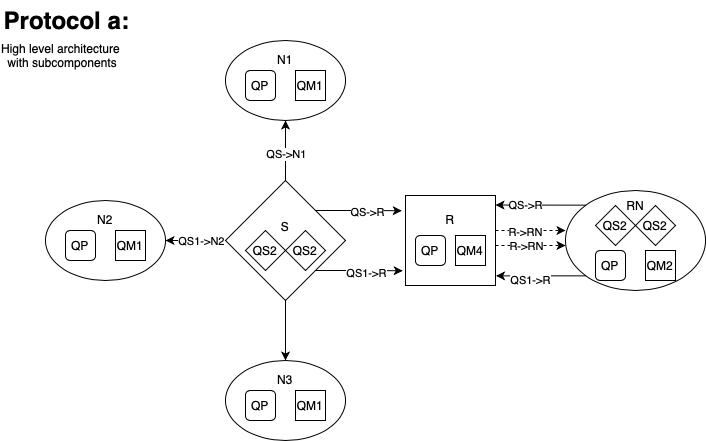

The diagram above was exported from draw.io. Its source (the exported page's mxGraphModel, read from the mxfile embedded in the PNG):
<mxGraphModel dx="1674" dy="802" grid="1" gridSize="10" guides="1" tooltips="1" connect="1" arrows="1" fold="1" page="1" pageScale="1" pageWidth="827" pageHeight="1169" math="0" shadow="0">
  <root>
    <mxCell id="0" />
    <mxCell id="1" parent="0" />
    <mxCell id="TDSQbMUx6A5pPO5LPqoz-36" style="edgeStyle=orthogonalEdgeStyle;rounded=0;orthogonalLoop=1;jettySize=auto;html=1;exitX=0;exitY=0.5;exitDx=0;exitDy=0;entryX=1;entryY=0.5;entryDx=0;entryDy=0;" parent="1" source="TDSQbMUx6A5pPO5LPqoz-15" target="TDSQbMUx6A5pPO5LPqoz-30" edge="1">
      <mxGeometry relative="1" as="geometry" />
    </mxCell>
    <mxCell id="TDSQbMUx6A5pPO5LPqoz-72" value="QS1-&amp;gt;N2" style="edgeLabel;html=1;align=center;verticalAlign=middle;resizable=0;points=[];" parent="TDSQbMUx6A5pPO5LPqoz-36" vertex="1" connectable="0">
      <mxGeometry x="-0.1667" relative="1" as="geometry">
        <mxPoint as="offset" />
      </mxGeometry>
    </mxCell>
    <mxCell id="TDSQbMUx6A5pPO5LPqoz-37" style="edgeStyle=orthogonalEdgeStyle;rounded=0;orthogonalLoop=1;jettySize=auto;html=1;exitX=0.5;exitY=1;exitDx=0;exitDy=0;entryX=0.5;entryY=0;entryDx=0;entryDy=0;" parent="1" source="TDSQbMUx6A5pPO5LPqoz-15" target="TDSQbMUx6A5pPO5LPqoz-33" edge="1">
      <mxGeometry relative="1" as="geometry" />
    </mxCell>
    <mxCell id="TDSQbMUx6A5pPO5LPqoz-38" style="edgeStyle=orthogonalEdgeStyle;rounded=0;orthogonalLoop=1;jettySize=auto;html=1;exitX=0.5;exitY=0;exitDx=0;exitDy=0;entryX=0.5;entryY=1;entryDx=0;entryDy=0;" parent="1" source="TDSQbMUx6A5pPO5LPqoz-15" target="TDSQbMUx6A5pPO5LPqoz-27" edge="1">
      <mxGeometry relative="1" as="geometry" />
    </mxCell>
    <mxCell id="TDSQbMUx6A5pPO5LPqoz-71" value="QS-&amp;gt;N1" style="edgeLabel;html=1;align=center;verticalAlign=middle;resizable=0;points=[];" parent="TDSQbMUx6A5pPO5LPqoz-38" vertex="1" connectable="0">
      <mxGeometry x="-0.092" relative="1" as="geometry">
        <mxPoint as="offset" />
      </mxGeometry>
    </mxCell>
    <mxCell id="TDSQbMUx6A5pPO5LPqoz-15" value="S&lt;div&gt;&lt;br&gt;&lt;/div&gt;&lt;div&gt;&lt;br&gt;&lt;/div&gt;" style="rhombus;whiteSpace=wrap;html=1;" parent="1" vertex="1">
      <mxGeometry x="264" y="220" width="120" height="120" as="geometry" />
    </mxCell>
    <mxCell id="TDSQbMUx6A5pPO5LPqoz-20" value="QS2" style="rhombus;whiteSpace=wrap;html=1;" parent="1" vertex="1">
      <mxGeometry x="284" y="270" width="40" height="40" as="geometry" />
    </mxCell>
    <mxCell id="TDSQbMUx6A5pPO5LPqoz-21" value="QS2" style="rhombus;whiteSpace=wrap;html=1;" parent="1" vertex="1">
      <mxGeometry x="324" y="270" width="40" height="40" as="geometry" />
    </mxCell>
    <mxCell id="TDSQbMUx6A5pPO5LPqoz-25" value="Protocol a:" style="text;strokeColor=none;fillColor=none;html=1;fontSize=24;fontStyle=1;verticalAlign=middle;align=center;" parent="1" vertex="1">
      <mxGeometry x="40" y="40" width="130" height="40" as="geometry" />
    </mxCell>
    <mxCell id="TDSQbMUx6A5pPO5LPqoz-27" value="N1&lt;div&gt;&lt;br&gt;&lt;/div&gt;&lt;div&gt;&lt;br&gt;&lt;/div&gt;&lt;div&gt;&lt;br&gt;&lt;/div&gt;" style="ellipse;whiteSpace=wrap;html=1;" parent="1" vertex="1">
      <mxGeometry x="264" y="80" width="120" height="80" as="geometry" />
    </mxCell>
    <mxCell id="TDSQbMUx6A5pPO5LPqoz-28" value="QP" style="rounded=1;whiteSpace=wrap;html=1;" parent="1" vertex="1">
      <mxGeometry x="284" y="110" width="30" height="30" as="geometry" />
    </mxCell>
    <mxCell id="TDSQbMUx6A5pPO5LPqoz-29" value="QM1" style="whiteSpace=wrap;html=1;aspect=fixed;" parent="1" vertex="1">
      <mxGeometry x="334" y="110" width="30" height="30" as="geometry" />
    </mxCell>
    <mxCell id="TDSQbMUx6A5pPO5LPqoz-30" value="N2&lt;div&gt;&lt;br&gt;&lt;/div&gt;&lt;div&gt;&lt;br&gt;&lt;/div&gt;&lt;div&gt;&lt;br&gt;&lt;/div&gt;" style="ellipse;whiteSpace=wrap;html=1;" parent="1" vertex="1">
      <mxGeometry x="84" y="240" width="120" height="80" as="geometry" />
    </mxCell>
    <mxCell id="TDSQbMUx6A5pPO5LPqoz-31" value="QP" style="rounded=1;whiteSpace=wrap;html=1;" parent="1" vertex="1">
      <mxGeometry x="104" y="270" width="30" height="30" as="geometry" />
    </mxCell>
    <mxCell id="TDSQbMUx6A5pPO5LPqoz-32" value="QM1" style="whiteSpace=wrap;html=1;aspect=fixed;" parent="1" vertex="1">
      <mxGeometry x="154" y="270" width="30" height="30" as="geometry" />
    </mxCell>
    <mxCell id="TDSQbMUx6A5pPO5LPqoz-33" value="N3&lt;div&gt;&lt;br&gt;&lt;/div&gt;&lt;div&gt;&lt;br&gt;&lt;/div&gt;&lt;div&gt;&lt;br&gt;&lt;/div&gt;" style="ellipse;whiteSpace=wrap;html=1;" parent="1" vertex="1">
      <mxGeometry x="264" y="400" width="120" height="80" as="geometry" />
    </mxCell>
    <mxCell id="TDSQbMUx6A5pPO5LPqoz-34" value="QP" style="rounded=1;whiteSpace=wrap;html=1;" parent="1" vertex="1">
      <mxGeometry x="284" y="430" width="30" height="30" as="geometry" />
    </mxCell>
    <mxCell id="TDSQbMUx6A5pPO5LPqoz-35" value="QM1" style="whiteSpace=wrap;html=1;aspect=fixed;" parent="1" vertex="1">
      <mxGeometry x="334" y="430" width="30" height="30" as="geometry" />
    </mxCell>
    <mxCell id="TDSQbMUx6A5pPO5LPqoz-40" value="R&lt;div&gt;&lt;br&gt;&lt;/div&gt;&lt;div&gt;&lt;br&gt;&lt;/div&gt;&lt;div&gt;&lt;br&gt;&lt;/div&gt;" style="whiteSpace=wrap;html=1;aspect=fixed;" parent="1" vertex="1">
      <mxGeometry x="444" y="235" width="90" height="90" as="geometry" />
    </mxCell>
    <mxCell id="TDSQbMUx6A5pPO5LPqoz-43" value="QP" style="rounded=1;whiteSpace=wrap;html=1;" parent="1" vertex="1">
      <mxGeometry x="454" y="275" width="30" height="30" as="geometry" />
    </mxCell>
    <mxCell id="TDSQbMUx6A5pPO5LPqoz-44" value="QM4" style="whiteSpace=wrap;html=1;aspect=fixed;" parent="1" vertex="1">
      <mxGeometry x="494" y="275" width="30" height="30" as="geometry" />
    </mxCell>
    <mxCell id="TDSQbMUx6A5pPO5LPqoz-45" style="edgeStyle=orthogonalEdgeStyle;rounded=0;orthogonalLoop=1;jettySize=auto;html=1;exitX=0.5;exitY=1;exitDx=0;exitDy=0;" parent="1" source="TDSQbMUx6A5pPO5LPqoz-44" target="TDSQbMUx6A5pPO5LPqoz-44" edge="1">
      <mxGeometry relative="1" as="geometry" />
    </mxCell>
    <mxCell id="TDSQbMUx6A5pPO5LPqoz-46" style="edgeStyle=orthogonalEdgeStyle;rounded=0;orthogonalLoop=1;jettySize=auto;html=1;exitX=1;exitY=0;exitDx=0;exitDy=0;entryX=-0.041;entryY=0.17;entryDx=0;entryDy=0;entryPerimeter=0;" parent="1" source="TDSQbMUx6A5pPO5LPqoz-15" target="TDSQbMUx6A5pPO5LPqoz-40" edge="1">
      <mxGeometry relative="1" as="geometry" />
    </mxCell>
    <mxCell id="TDSQbMUx6A5pPO5LPqoz-73" value="QS-&amp;gt;R" style="edgeLabel;html=1;align=center;verticalAlign=middle;resizable=0;points=[];" parent="TDSQbMUx6A5pPO5LPqoz-46" vertex="1" connectable="0">
      <mxGeometry x="-0.0721" y="-1" relative="1" as="geometry">
        <mxPoint x="11" as="offset" />
      </mxGeometry>
    </mxCell>
    <mxCell id="TDSQbMUx6A5pPO5LPqoz-48" style="edgeStyle=orthogonalEdgeStyle;rounded=0;orthogonalLoop=1;jettySize=auto;html=1;exitX=1;exitY=1;exitDx=0;exitDy=0;entryX=-0.031;entryY=0.837;entryDx=0;entryDy=0;entryPerimeter=0;" parent="1" source="TDSQbMUx6A5pPO5LPqoz-15" target="TDSQbMUx6A5pPO5LPqoz-40" edge="1">
      <mxGeometry relative="1" as="geometry" />
    </mxCell>
    <mxCell id="TDSQbMUx6A5pPO5LPqoz-75" value="QS1-&amp;gt;R" style="edgeLabel;html=1;align=center;verticalAlign=middle;resizable=0;points=[];" parent="TDSQbMUx6A5pPO5LPqoz-48" vertex="1" connectable="0">
      <mxGeometry x="-0.1132" y="-1" relative="1" as="geometry">
        <mxPoint x="11" y="1" as="offset" />
      </mxGeometry>
    </mxCell>
    <mxCell id="TDSQbMUx6A5pPO5LPqoz-49" value="&lt;div&gt;RN&lt;/div&gt;&lt;div&gt;&lt;br&gt;&lt;/div&gt;&lt;div&gt;&lt;br&gt;&lt;/div&gt;&lt;div&gt;&lt;br&gt;&lt;/div&gt;&lt;div&gt;&lt;br&gt;&lt;/div&gt;&lt;div&gt;&lt;br&gt;&lt;/div&gt;" style="ellipse;whiteSpace=wrap;html=1;" parent="1" vertex="1">
      <mxGeometry x="604" y="230" width="140" height="100" as="geometry" />
    </mxCell>
    <mxCell id="TDSQbMUx6A5pPO5LPqoz-50" value="QP" style="rounded=1;whiteSpace=wrap;html=1;" parent="1" vertex="1">
      <mxGeometry x="634" y="290" width="30" height="30" as="geometry" />
    </mxCell>
    <mxCell id="TDSQbMUx6A5pPO5LPqoz-51" value="QM2" style="whiteSpace=wrap;html=1;aspect=fixed;" parent="1" vertex="1">
      <mxGeometry x="684" y="290" width="30" height="30" as="geometry" />
    </mxCell>
    <mxCell id="TDSQbMUx6A5pPO5LPqoz-57" value="QS2" style="rhombus;whiteSpace=wrap;html=1;" parent="1" vertex="1">
      <mxGeometry x="634" y="245" width="40" height="40" as="geometry" />
    </mxCell>
    <mxCell id="TDSQbMUx6A5pPO5LPqoz-58" value="QS2" style="rhombus;whiteSpace=wrap;html=1;" parent="1" vertex="1">
      <mxGeometry x="674" y="245" width="40" height="40" as="geometry" />
    </mxCell>
    <mxCell id="TDSQbMUx6A5pPO5LPqoz-59" style="edgeStyle=orthogonalEdgeStyle;rounded=0;orthogonalLoop=1;jettySize=auto;html=1;exitX=0;exitY=0;exitDx=0;exitDy=0;entryX=1;entryY=0.106;entryDx=0;entryDy=0;entryPerimeter=0;" parent="1" source="TDSQbMUx6A5pPO5LPqoz-49" target="TDSQbMUx6A5pPO5LPqoz-40" edge="1">
      <mxGeometry relative="1" as="geometry" />
    </mxCell>
    <mxCell id="TDSQbMUx6A5pPO5LPqoz-76" value="QS-&amp;gt;R" style="edgeLabel;html=1;align=center;verticalAlign=middle;resizable=0;points=[];" parent="TDSQbMUx6A5pPO5LPqoz-59" vertex="1" connectable="0">
      <mxGeometry x="0.385" y="1" relative="1" as="geometry">
        <mxPoint x="2" y="-1" as="offset" />
      </mxGeometry>
    </mxCell>
    <mxCell id="TDSQbMUx6A5pPO5LPqoz-60" style="edgeStyle=orthogonalEdgeStyle;rounded=0;orthogonalLoop=1;jettySize=auto;html=1;exitX=0;exitY=1;exitDx=0;exitDy=0;entryX=1.006;entryY=0.893;entryDx=0;entryDy=0;entryPerimeter=0;" parent="1" source="TDSQbMUx6A5pPO5LPqoz-49" target="TDSQbMUx6A5pPO5LPqoz-40" edge="1">
      <mxGeometry relative="1" as="geometry" />
    </mxCell>
    <mxCell id="TDSQbMUx6A5pPO5LPqoz-77" value="QS1-&amp;gt;R" style="edgeLabel;html=1;align=center;verticalAlign=middle;resizable=0;points=[];" parent="TDSQbMUx6A5pPO5LPqoz-60" vertex="1" connectable="0">
      <mxGeometry x="0.567" y="3" relative="1" as="geometry">
        <mxPoint x="14" y="1" as="offset" />
      </mxGeometry>
    </mxCell>
    <mxCell id="TDSQbMUx6A5pPO5LPqoz-61" value="" style="endArrow=classic;html=1;rounded=0;dashed=1;" parent="1" edge="1">
      <mxGeometry width="50" height="50" relative="1" as="geometry">
        <mxPoint x="534" y="270" as="sourcePoint" />
        <mxPoint x="604" y="270" as="targetPoint" />
      </mxGeometry>
    </mxCell>
    <mxCell id="TDSQbMUx6A5pPO5LPqoz-80" value="R-&amp;gt;RN" style="edgeLabel;html=1;align=center;verticalAlign=middle;resizable=0;points=[];" parent="TDSQbMUx6A5pPO5LPqoz-61" vertex="1" connectable="0">
      <mxGeometry x="-0.1675" y="-1" relative="1" as="geometry">
        <mxPoint as="offset" />
      </mxGeometry>
    </mxCell>
    <mxCell id="TDSQbMUx6A5pPO5LPqoz-62" value="" style="endArrow=classic;html=1;rounded=0;dashed=1;" parent="1" edge="1">
      <mxGeometry width="50" height="50" relative="1" as="geometry">
        <mxPoint x="534" y="285" as="sourcePoint" />
        <mxPoint x="604" y="285" as="targetPoint" />
      </mxGeometry>
    </mxCell>
    <mxCell id="TDSQbMUx6A5pPO5LPqoz-78" value="R-&amp;gt;RN" style="edgeLabel;html=1;align=center;verticalAlign=middle;resizable=0;points=[];" parent="TDSQbMUx6A5pPO5LPqoz-62" vertex="1" connectable="0">
      <mxGeometry x="-0.3448" y="-2" relative="1" as="geometry">
        <mxPoint x="7" y="-2" as="offset" />
      </mxGeometry>
    </mxCell>
    <mxCell id="_CLj2CQcmW9tfBpM781E-3" value="High level architecture &amp;nbsp;with subcomponents" style="text;html=1;align=center;verticalAlign=middle;whiteSpace=wrap;rounded=0;" parent="1" vertex="1">
      <mxGeometry x="39" y="80" width="121" height="30" as="geometry" />
    </mxCell>
  </root>
</mxGraphModel>